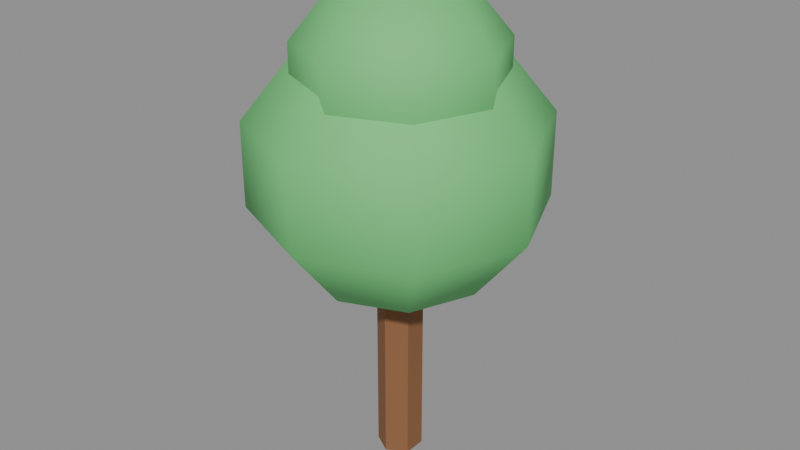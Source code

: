 # Source: tree.blend  (saved by Blender 5.2.45; exported with 4.5.12 LTS)
import bpy
from mathutils import Matrix  # noqa: F401  (used for matrix-valued properties, if any)

bpy.ops.wm.read_factory_settings(use_empty=True)
scene = bpy.context.scene
scene.name = 'Scene'

# ---- materials (node trees are filled in below, after node groups)
mat_m_brown = bpy.data.materials.new('M_Brown')
mat_m_mintgreen = bpy.data.materials.new('M_MintGreen')

# ---- material node trees
mat_m_brown.use_nodes = True; mat_m_brown.node_tree.nodes.clear()
_N = mat_m_brown.node_tree.nodes; _L = mat_m_brown.node_tree.links
n0 = _N.new('ShaderNodeBsdfPrincipled'); n0.name = 'Principled BSDF'; n0.location = (-200, 100)
n0.inputs[0].default_value = (0.2582, 0.1119, 0.04519, 1.0)
n0.inputs[2].default_value = 0.85
n0.inputs[10].default_value = 0.005
n1 = _N.new('ShaderNodeOutputMaterial'); n1.name = 'Material Output'; n1.location = (200, 100)
_L.new(n0.outputs[0], n1.inputs[0])
n1.is_active_output = True
mat_m_mintgreen.use_nodes = True; mat_m_mintgreen.node_tree.nodes.clear()
_N = mat_m_mintgreen.node_tree.nodes; _L = mat_m_mintgreen.node_tree.links
n0 = _N.new('ShaderNodeBsdfPrincipled'); n0.name = 'Principled BSDF'; n0.location = (-200, 100)
n0.inputs[0].default_value = (0.147, 0.5972, 0.1845, 1.0)
n0.inputs[2].default_value = 0.7
n0.inputs[10].default_value = 0.005
n1 = _N.new('ShaderNodeOutputMaterial'); n1.name = 'Material Output'; n1.location = (200, 100)
_L.new(n0.outputs[0], n1.inputs[0])
n1.is_active_output = True

# ---- meshes
me_cylinder = bpy.data.meshes.new('Cylinder')
me_cylinder.from_pydata([(0.0, 0.2, -1.0), (0.0, 0.2, 1.0), (0.1732, 0.1, -1.0), (0.1732, 0.1, 1.0), (0.1732, -0.1, -1.0), (0.1732, -0.1, 1.0), (0.0, -0.2, -1.0), (0.0, -0.2, 1.0), (-0.1732, -0.1, -1.0), (-0.1732, -0.1, 1.0), (-0.1732, 0.1, -1.0), (-0.1732, 0.1, 1.0), (0.0, 0.0, 3.0), (0.0, 0.7759, 2.771), (0.0, 1.255, 2.171), (0.0, 1.255, 1.429), (0.0, 0.7759, 0.8292), (0.0, 0.0, 0.6), (0.5486, 0.5486, 2.771), (0.8877, 0.8877, 2.171), (0.8877, 0.8877, 1.429), (0.5486, 0.5486, 0.8292), (0.7759, 0.0, 2.771), (1.255, 0.0, 2.171), (1.255, 0.0, 1.429), (0.7759, 0.0, 0.8292), (0.5486, -0.5486, 2.771), (0.8877, -0.8877, 2.171), (0.8877, -0.8877, 1.429), (0.5486, -0.5486, 0.8292), (0.0, -0.7759, 2.771), (0.0, -1.255, 2.171), (0.0, -1.255, 1.429), (0.0, -0.7759, 0.8292), (-0.5486, -0.5486, 2.771), (-0.8877, -0.8877, 2.171), (-0.8877, -0.8877, 1.429), (-0.5486, -0.5486, 0.8292), (-0.7759, 0.0, 2.771), (-1.255, 0.0, 2.171), (-1.255, 0.0, 1.429), (-0.7759, 0.0, 0.8292), (-0.5486, 0.5486, 2.771), (-0.8877, 0.8877, 2.171), (-0.8877, 0.8877, 1.429), (-0.5486, 0.5486, 0.8292), (0.1, -0.1, 3.41), (0.1, 0.429, 3.255), (0.1, 0.756, 2.85), (0.1, 0.756, 2.35), (0.1, 0.429, 1.945), (0.1, -0.1, 1.79), (0.4741, 0.2741, 3.255), (0.7052, 0.5052, 2.85), (0.7052, 0.5052, 2.35), (0.4741, 0.2741, 1.945), (0.629, -0.1, 3.255), (0.956, -0.1, 2.85), (0.956, -0.1, 2.35), (0.629, -0.1, 1.945), (0.4741, -0.4741, 3.255), (0.7052, -0.7052, 2.85), (0.7052, -0.7052, 2.35), (0.4741, -0.4741, 1.945), (0.1, -0.629, 3.255), (0.1, -0.956, 2.85), (0.1, -0.956, 2.35), (0.1, -0.629, 1.945), (-0.2741, -0.4741, 3.255), (-0.5052, -0.7052, 2.85), (-0.5052, -0.7052, 2.35), (-0.2741, -0.4741, 1.945), (-0.429, -0.1, 3.255), (-0.756, -0.1, 2.85), (-0.756, -0.1, 2.35), (-0.429, -0.1, 1.945), (-0.2741, 0.2741, 3.255), (-0.5052, 0.5052, 2.85), (-0.5052, 0.5052, 2.35), (-0.2741, 0.2741, 1.945)], [], [(0, 1, 3, 2), (2, 3, 5, 4), (4, 5, 7, 6), (6, 7, 9, 8), (3, 1, 11, 9, 7, 5), (8, 9, 11, 10), (10, 11, 1, 0), (0, 2, 4, 6, 8, 10), (17, 16, 21), (15, 14, 19, 20), (13, 12, 18), (16, 15, 20, 21), (14, 13, 18, 19), (21, 20, 24, 25), (19, 18, 22, 23), (17, 21, 25), (20, 19, 23, 24), (18, 12, 22), (25, 24, 28, 29), (23, 22, 26, 27), (17, 25, 29), (24, 23, 27, 28), (22, 12, 26), (29, 28, 32, 33), (27, 26, 30, 31), (17, 29, 33), (28, 27, 31, 32), (26, 12, 30), (33, 32, 36, 37), (31, 30, 34, 35), (17, 33, 37), (32, 31, 35, 36), (30, 12, 34), (37, 36, 40, 41), (35, 34, 38, 39), (17, 37, 41), (36, 35, 39, 40), (34, 12, 38), (41, 40, 44, 45), (39, 38, 42, 43), (17, 41, 45), (40, 39, 43, 44), (38, 12, 42), (45, 44, 15, 16), (43, 42, 13, 14), (17, 45, 16), (44, 43, 14, 15), (42, 12, 13), (48, 47, 52, 53), (51, 50, 55), (49, 48, 53, 54), (47, 46, 52), (50, 49, 54, 55), (55, 54, 58, 59), (53, 52, 56, 57), (51, 55, 59), (54, 53, 57, 58), (52, 46, 56), (59, 58, 62, 63), (57, 56, 60, 61), (51, 59, 63), (58, 57, 61, 62), (56, 46, 60), (63, 62, 66, 67), (61, 60, 64, 65), (51, 63, 67), (62, 61, 65, 66), (60, 46, 64), (67, 66, 70, 71), (65, 64, 68, 69), (51, 67, 71), (66, 65, 69, 70), (64, 46, 68), (71, 70, 74, 75), (69, 68, 72, 73), (51, 71, 75), (70, 69, 73, 74), (68, 46, 72), (75, 74, 78, 79), (73, 72, 76, 77), (51, 75, 79), (74, 73, 77, 78), (72, 46, 76), (79, 78, 49, 50), (77, 76, 47, 48), (51, 79, 50), (78, 77, 48, 49), (76, 46, 47)])
me_cylinder.polygons.foreach_set('use_smooth', [0, 0, 0, 0, 0, 0, 0, 0, 1, 1, 1, 1, 1, 1, 1, 1, 1, 1, 1, 1, 1, 1, 1, 1, 1, 1, 1, 1, 1, 1, 1, 1, 1, 1, 1, 1, 1, 1, 1, 1, 1, 1, 1, 1, 1, 1, 1, 1, 1, 1, 1, 1, 1, 1, 1, 1, 1, 1, 1, 1, 1, 1, 1, 1, 1, 1, 1, 1, 1, 1, 1, 1, 1, 1, 1, 1, 1, 1, 1, 1, 1, 1, 1, 1, 1, 1, 1, 1])
me_cylinder.polygons.foreach_set('material_index', [0, 0, 0, 0, 0, 0, 0, 0, 1, 1, 1, 1, 1, 1, 1, 1, 1, 1, 1, 1, 1, 1, 1, 1, 1, 1, 1, 1, 1, 1, 1, 1, 1, 1, 1, 1, 1, 1, 1, 1, 1, 1, 1, 1, 1, 1, 1, 1, 1, 1, 1, 1, 1, 1, 1, 1, 1, 1, 1, 1, 1, 1, 1, 1, 1, 1, 1, 1, 1, 1, 1, 1, 1, 1, 1, 1, 1, 1, 1, 1, 1, 1, 1, 1, 1, 1, 1, 1])
_uv = me_cylinder.uv_layers.new(name='UVMap')
_uv.uv.foreach_set('vector', [1.0, 0.5, 1.0, 1.0, 0.8333, 1.0, 0.8333, 0.5, 0.8333, 0.5, 0.8333, 1.0, 0.6667, 1.0, 0.6667, 0.5, 0.6667, 0.5, 0.6667, 1.0, 0.5, 1.0, 0.5, 0.5, 0.5, 0.5, 0.5, 1.0, 0.3333, 1.0, 0.3333, 0.5, 0.4578, 0.37, 0.25, 0.49, 0.04215, 0.37, 0.04215, 0.13, 0.25, 0.01, 0.4578, 0.13, 0.3333, 0.5, 0.3333, 1.0, 0.1667, 1.0, 0.1667, 0.5, 0.1667, 0.5, 0.1667, 1.0, -8.941e-08, 1.0, -8.941e-08, 0.5, 0.75, 0.49, 0.9578, 0.37, 0.9578, 0.13, 0.75, 0.01, 0.5422, 0.13, 0.5422, 0.37, 0.6875, 0.0, 0.75, 0.2, 0.625, 0.2, 0.75, 0.4, 0.75, 0.6, 0.625, 0.6, 0.625, 0.4, 0.75, 0.8, 0.6875, 1.0, 0.625, 0.8, 0.75, 0.2, 0.75, 0.4, 0.625, 0.4, 0.625, 0.2, 0.75, 0.6, 0.75, 0.8, 0.625, 0.8, 0.625, 0.6, 0.625, 0.2, 0.625, 0.4, 0.5, 0.4, 0.5, 0.2, 0.625, 0.6, 0.625, 0.8, 0.5, 0.8, 0.5, 0.6, 0.5625, 0.0, 0.625, 0.2, 0.5, 0.2, 0.625, 0.4, 0.625, 0.6, 0.5, 0.6, 0.5, 0.4, 0.625, 0.8, 0.5625, 1.0, 0.5, 0.8, 0.5, 0.2, 0.5, 0.4, 0.375, 0.4, 0.375, 0.2, 0.5, 0.6, 0.5, 0.8, 0.375, 0.8, 0.375, 0.6, 0.4375, 0.0, 0.5, 0.2, 0.375, 0.2, 0.5, 0.4, 0.5, 0.6, 0.375, 0.6, 0.375, 0.4, 0.5, 0.8, 0.4375, 1.0, 0.375, 0.8, 0.375, 0.2, 0.375, 0.4, 0.25, 0.4, 0.25, 0.2, 0.375, 0.6, 0.375, 0.8, 0.25, 0.8, 0.25, 0.6, 0.3125, 0.0, 0.375, 0.2, 0.25, 0.2, 0.375, 0.4, 0.375, 0.6, 0.25, 0.6, 0.25, 0.4, 0.375, 0.8, 0.3125, 1.0, 0.25, 0.8, 0.25, 0.2, 0.25, 0.4, 0.125, 0.4, 0.125, 0.2, 0.25, 0.6, 0.25, 0.8, 0.125, 0.8, 0.125, 0.6, 0.1875, 0.0, 0.25, 0.2, 0.125, 0.2, 0.25, 0.4, 0.25, 0.6, 0.125, 0.6, 0.125, 0.4, 0.25, 0.8, 0.1875, 1.0, 0.125, 0.8, 0.125, 0.2, 0.125, 0.4, 0.0, 0.4, 0.0, 0.2, 0.125, 0.6, 0.125, 0.8, 0.0, 0.8, 0.0, 0.6, 0.0625, 0.0, 0.125, 0.2, 0.0, 0.2, 0.125, 0.4, 0.125, 0.6, 0.0, 0.6, 0.0, 0.4, 0.125, 0.8, 0.0625, 1.0, 0.0, 0.8, 1.0, 0.2, 1.0, 0.4, 0.875, 0.4, 0.875, 0.2, 1.0, 0.6, 1.0, 0.8, 0.875, 0.8, 0.875, 0.6, 0.9375, 0.0, 1.0, 0.2, 0.875, 0.2, 1.0, 0.4, 1.0, 0.6, 0.875, 0.6, 0.875, 0.4, 1.0, 0.8, 0.9375, 1.0, 0.875, 0.8, 0.875, 0.2, 0.875, 0.4, 0.75, 0.4, 0.75, 0.2, 0.875, 0.6, 0.875, 0.8, 0.75, 0.8, 0.75, 0.6, 0.8125, 0.0, 0.875, 0.2, 0.75, 0.2, 0.875, 0.4, 0.875, 0.6, 0.75, 0.6, 0.75, 0.4, 0.875, 0.8, 0.8125, 1.0, 0.75, 0.8, 0.75, 0.6, 0.75, 0.8, 0.625, 0.8, 0.625, 0.6, 0.6875, 0.0, 0.75, 0.2, 0.625, 0.2, 0.75, 0.4, 0.75, 0.6, 0.625, 0.6, 0.625, 0.4, 0.75, 0.8, 0.6875, 1.0, 0.625, 0.8, 0.75, 0.2, 0.75, 0.4, 0.625, 0.4, 0.625, 0.2, 0.625, 0.2, 0.625, 0.4, 0.5, 0.4, 0.5, 0.2, 0.625, 0.6, 0.625, 0.8, 0.5, 0.8, 0.5, 0.6, 0.5625, 0.0, 0.625, 0.2, 0.5, 0.2, 0.625, 0.4, 0.625, 0.6, 0.5, 0.6, 0.5, 0.4, 0.625, 0.8, 0.5625, 1.0, 0.5, 0.8, 0.5, 0.2, 0.5, 0.4, 0.375, 0.4, 0.375, 0.2, 0.5, 0.6, 0.5, 0.8, 0.375, 0.8, 0.375, 0.6, 0.4375, 0.0, 0.5, 0.2, 0.375, 0.2, 0.5, 0.4, 0.5, 0.6, 0.375, 0.6, 0.375, 0.4, 0.5, 0.8, 0.4375, 1.0, 0.375, 0.8, 0.375, 0.2, 0.375, 0.4, 0.25, 0.4, 0.25, 0.2, 0.375, 0.6, 0.375, 0.8, 0.25, 0.8, 0.25, 0.6, 0.3125, 0.0, 0.375, 0.2, 0.25, 0.2, 0.375, 0.4, 0.375, 0.6, 0.25, 0.6, 0.25, 0.4, 0.375, 0.8, 0.3125, 1.0, 0.25, 0.8, 0.25, 0.2, 0.25, 0.4, 0.125, 0.4, 0.125, 0.2, 0.25, 0.6, 0.25, 0.8, 0.125, 0.8, 0.125, 0.6, 0.1875, 0.0, 0.25, 0.2, 0.125, 0.2, 0.25, 0.4, 0.25, 0.6, 0.125, 0.6, 0.125, 0.4, 0.25, 0.8, 0.1875, 1.0, 0.125, 0.8, 0.125, 0.2, 0.125, 0.4, 0.0, 0.4, 0.0, 0.2, 0.125, 0.6, 0.125, 0.8, 0.0, 0.8, 0.0, 0.6, 0.0625, 0.0, 0.125, 0.2, 0.0, 0.2, 0.125, 0.4, 0.125, 0.6, 0.0, 0.6, 0.0, 0.4, 0.125, 0.8, 0.0625, 1.0, 0.0, 0.8, 1.0, 0.2, 1.0, 0.4, 0.875, 0.4, 0.875, 0.2, 1.0, 0.6, 1.0, 0.8, 0.875, 0.8, 0.875, 0.6, 0.9375, 0.0, 1.0, 0.2, 0.875, 0.2, 1.0, 0.4, 1.0, 0.6, 0.875, 0.6, 0.875, 0.4, 1.0, 0.8, 0.9375, 1.0, 0.875, 0.8, 0.875, 0.2, 0.875, 0.4, 0.75, 0.4, 0.75, 0.2, 0.875, 0.6, 0.875, 0.8, 0.75, 0.8, 0.75, 0.6, 0.8125, 0.0, 0.875, 0.2, 0.75, 0.2, 0.875, 0.4, 0.875, 0.6, 0.75, 0.6, 0.75, 0.4, 0.875, 0.8, 0.8125, 1.0, 0.75, 0.8])
me_cylinder.materials.append(mat_m_brown)
me_cylinder.materials.append(mat_m_mintgreen)
me_cylinder.update()

# ---- objects
ob_tree = bpy.data.objects.new('tree', me_cylinder)

# ---- transforms, parenting, visibility, modifiers, constraints
ob_tree.location = (0.0, 0.0, 1.0)

# ---- collection membership
scene.collection.objects.link(ob_tree)

# ---- scene / render settings (as saved in the file)
scene.frame_start = 1; scene.frame_end = 250; scene.frame_set(1)
scene.render.engine = 'BLENDER_EEVEE_NEXT'
scene.render.bake_bias = 0.0
scene.render.bake_samples = 0
scene.render.compositor_device = 'GPU'
scene.eevee.use_volume_custom_range = False
scene.eevee.fast_gi_thickness_near = 0.1
scene.eevee.fast_gi_thickness_far = 0.0
scene.eevee.ray_tracing_options.screen_trace_thickness = 0.1
bpy.context.view_layer.update()

# ---- added for rendering (the .blend has no active camera and no usable light): camera, sun + grey world if the file has none
cam_auto = bpy.data.cameras.new('AutoCamera')
cam_auto.lens = 50.0
cam_auto.sensor_width = 36.0
cam_auto.clip_end = 1000.0
ob_auto_camera = bpy.data.objects.new('AutoCamera', cam_auto)
scene.collection.objects.link(ob_auto_camera)
ob_auto_camera.location = (5.23846, -6.28615, 6.39577)
ob_auto_camera.rotation_euler = (1.09748, -7.21219e-08, 0.694738)
scene.camera = ob_auto_camera
light_auto_sun = bpy.data.lights.new('AutoSun', 'SUN')
light_auto_sun.energy = 3.0
light_auto_sun.angle = 0.0523599
ob_auto_sun = bpy.data.objects.new('AutoSun', light_auto_sun)
scene.collection.objects.link(ob_auto_sun)
ob_auto_sun.rotation_euler = (0.872665, 0.174533, 0.523599)
if scene.world is None:
    world_auto = bpy.data.worlds.new('AutoWorld')
    world_auto.color = (0.3, 0.3, 0.3)
    scene.world = world_auto
bpy.context.view_layer.update()
